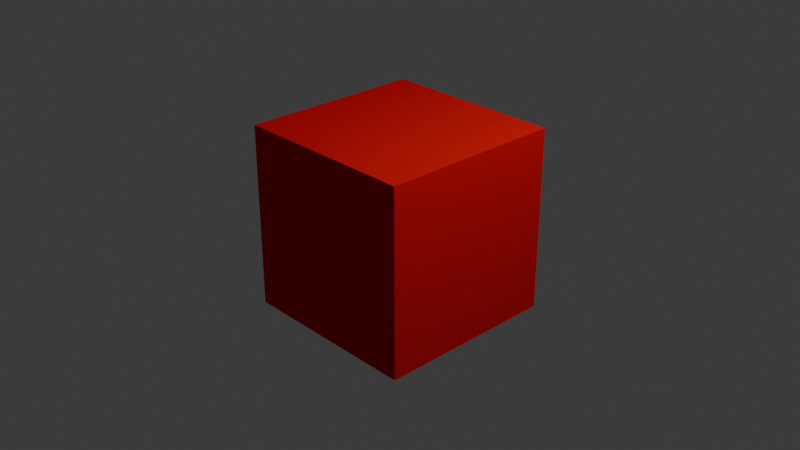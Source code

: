 # Source: 36_viewport_material_export.blend  (saved by Blender 4.5.50; exported with 4.5.12 LTS)
import bpy
from mathutils import Matrix  # noqa: F401  (used for matrix-valued properties, if any)

bpy.ops.wm.read_factory_settings(use_empty=True)
scene = bpy.context.scene
scene.name = 'Scene'

# ---- collections
col_collection = bpy.data.collections.new('Collection'); scene.collection.children.link(col_collection)

# ---- materials (node trees are filled in below, after node groups)
mat_material = bpy.data.materials.new('Material')
mat_material.alpha_threshold = 0.0
mat_material.diffuse_color = (0.0, 0.0, 0.8, 0.7)
mat_material.roughness = 0.9
mat_material.metallic = 0.1
mat_material.line_color = (0.0, 0.0, 0.0, 1.0)

# ---- material node trees
mat_material.use_nodes = True; mat_material.node_tree.nodes.clear()
_N = mat_material.node_tree.nodes; _L = mat_material.node_tree.links
n0 = _N.new('ShaderNodeOutputMaterial'); n0.name = 'Material Output'; n0.location = (200, 100)
n1 = _N.new('ShaderNodeBsdfPrincipled'); n1.name = 'Principled BSDF'; n1.location = (-200, 100)
n1.inputs[0].default_value = (0.8002, 0.0, 0.0, 1.0)
n1.inputs[1].default_value = 0.3
n1.inputs[2].default_value = 0.8
n1.inputs[3].default_value = 1.45
_L.new(n1.outputs[0], n0.inputs[0])
n0.is_active_output = True

# ---- world
world_world = bpy.data.worlds.new('World'); scene.world = world_world
world_world.use_nodes = True; world_world.node_tree.nodes.clear()
_N = world_world.node_tree.nodes; _L = world_world.node_tree.links
n0 = _N.new('ShaderNodeOutputWorld'); n0.name = 'World Output'; n0.location = (200, 100)
n1 = _N.new('ShaderNodeBackground'); n1.name = 'Background'; n1.location = (-200, 100)
n1.inputs[0].default_value = (0.05088, 0.05088, 0.05088, 1.0)
_L.new(n1.outputs[0], n0.inputs[0])
n0.is_active_output = True
world_world.color = (0.05088, 0.05088, 0.05088)
world_world.sun_shadow_jitter_overblur = 0.0

# ---- cameras
cam_camera = bpy.data.cameras.new('Camera')
cam_camera.clip_end = 100.0
cam_camera.ortho_scale = 7.314

# ---- lights
light_light = bpy.data.lights.new('Light', 'POINT')
light_light.energy = 1000.0
light_light.shadow_soft_size = 0.1

# ---- meshes
me_cube = bpy.data.meshes.new('Cube')
me_cube.from_pydata([(1.0, 1.0, 1.0), (1.0, 1.0, -1.0), (1.0, -1.0, 1.0), (1.0, -1.0, -1.0), (-1.0, 1.0, 1.0), (-1.0, 1.0, -1.0), (-1.0, -1.0, 1.0), (-1.0, -1.0, -1.0)], [], [(0, 4, 6, 2), (3, 2, 6, 7), (7, 6, 4, 5), (5, 1, 3, 7), (1, 0, 2, 3), (5, 4, 0, 1)])
_uv = me_cube.uv_layers.new(name='UVMap')
_uv.uv.foreach_set('vector', [0.625, 0.5, 0.875, 0.5, 0.875, 0.75, 0.625, 0.75, 0.375, 0.75, 0.625, 0.75, 0.625, 1.0, 0.375, 1.0, 0.375, 0.0, 0.625, 0.0, 0.625, 0.25, 0.375, 0.25, 0.125, 0.5, 0.375, 0.5, 0.375, 0.75, 0.125, 0.75, 0.375, 0.5, 0.625, 0.5, 0.625, 0.75, 0.375, 0.75, 0.375, 0.25, 0.625, 0.25, 0.625, 0.5, 0.375, 0.5])
me_cube.materials.append(mat_material)
me_cube.use_mirror_vertex_groups = False
me_cube.update()

# ---- objects
ob_cube = bpy.data.objects.new('Cube', me_cube)
ob_light = bpy.data.objects.new('Light', light_light)
ob_camera = bpy.data.objects.new('Camera', cam_camera)

# ---- transforms, parenting, visibility, modifiers, constraints
ob_cube.location = (0.0, 0.0, 0.0)
ob_cube.lock_rotations_4d = False
ob_cube.empty_display_type = 'ARROWS'
ob_cube.lineart.crease_threshold = 0.0
ob_light.location = (4.076, 1.005, 5.904)
ob_light.rotation_euler = (0.6503, 0.05522, 1.866)
ob_light.lock_rotations_4d = False
ob_light.empty_display_type = 'ARROWS'
ob_light.color = (0.0, 0.0, 0.0, 0.0)
ob_light.lineart.crease_threshold = 0.0
ob_camera.location = (7.359, -6.926, 4.958)
ob_camera.rotation_euler = (1.109, 0.0, 0.8149)
ob_camera.lock_rotations_4d = False
ob_camera.empty_display_type = 'ARROWS'
ob_camera.color = (0.0, 0.0, 0.0, 0.0)
ob_camera.display_type = 'WIRE'
ob_camera.lineart.crease_threshold = 0.0

# ---- collection membership
col_collection.objects.link(ob_cube)
col_collection.objects.link(ob_light)
col_collection.objects.link(ob_camera)

# ---- scene / render settings (as saved in the file)
scene.camera = ob_camera
scene.frame_start = 1; scene.frame_end = 250; scene.frame_set(1)
scene.render.engine = 'BLENDER_EEVEE_NEXT'
bpy.context.view_layer.update()
